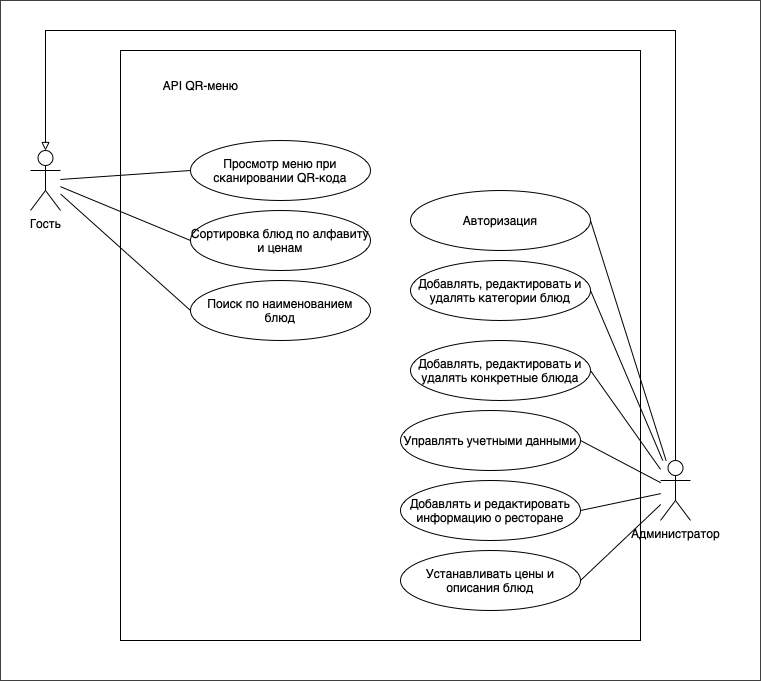

The diagram above was exported from draw.io. Its source (the exported page's mxGraphModel, read from the mxfile embedded in the PNG):
<mxGraphModel dx="1047" dy="1915" grid="1" gridSize="10" guides="1" tooltips="1" connect="1" arrows="1" fold="1" page="1" pageScale="1" pageWidth="827" pageHeight="1169" math="0" shadow="0">
  <root>
    <mxCell id="0" />
    <mxCell id="1" parent="0" />
    <mxCell id="xcVJKOptWXntVpBK8XEw-9" value="" style="rounded=0;whiteSpace=wrap;html=1;fontSize=16;fillColor=none;strokeWidth=0.75;" parent="1" vertex="1">
      <mxGeometry x="60" y="-20" width="760" height="680" as="geometry" />
    </mxCell>
    <mxCell id="xcVJKOptWXntVpBK8XEw-7" value="" style="rounded=0;whiteSpace=wrap;html=1;fontSize=16;fillColor=none;" parent="1" vertex="1">
      <mxGeometry x="180" y="30" width="520" height="590" as="geometry" />
    </mxCell>
    <mxCell id="u7f3apb0qztAJC17GVCw-5" value="Сортировка блюд по алфавиту и ценам" style="ellipse;whiteSpace=wrap;html=1;fillColor=none;" parent="1" vertex="1">
      <mxGeometry x="250" y="190" width="180" height="60" as="geometry" />
    </mxCell>
    <mxCell id="u7f3apb0qztAJC17GVCw-6" value="Поиск по наименованием блюд" style="ellipse;whiteSpace=wrap;html=1;fillColor=none;" parent="1" vertex="1">
      <mxGeometry x="250" y="260" width="180" height="60" as="geometry" />
    </mxCell>
    <mxCell id="D9NioYDdnn_8MICdKz4l-23" style="edgeStyle=none;curved=1;rounded=0;orthogonalLoop=1;jettySize=auto;html=1;entryX=1;entryY=0.5;entryDx=0;entryDy=0;fontSize=12;startSize=8;endSize=8;endArrow=none;endFill=0;" parent="1" source="u7f3apb0qztAJC17GVCw-17" target="VACI6TVyH3cSf_Adm4Pv-7" edge="1">
      <mxGeometry relative="1" as="geometry" />
    </mxCell>
    <mxCell id="D9NioYDdnn_8MICdKz4l-24" style="edgeStyle=none;curved=1;rounded=0;orthogonalLoop=1;jettySize=auto;html=1;entryX=1;entryY=0.5;entryDx=0;entryDy=0;fontSize=12;startSize=8;endSize=8;endArrow=none;endFill=0;" parent="1" source="u7f3apb0qztAJC17GVCw-17" target="VACI6TVyH3cSf_Adm4Pv-16" edge="1">
      <mxGeometry relative="1" as="geometry" />
    </mxCell>
    <mxCell id="D9NioYDdnn_8MICdKz4l-25" style="edgeStyle=none;curved=1;rounded=0;orthogonalLoop=1;jettySize=auto;html=1;entryX=1;entryY=0.5;entryDx=0;entryDy=0;fontSize=12;startSize=8;endSize=8;endArrow=none;endFill=0;" parent="1" source="u7f3apb0qztAJC17GVCw-17" target="VACI6TVyH3cSf_Adm4Pv-20" edge="1">
      <mxGeometry relative="1" as="geometry" />
    </mxCell>
    <mxCell id="D9NioYDdnn_8MICdKz4l-26" style="edgeStyle=none;curved=1;rounded=0;orthogonalLoop=1;jettySize=auto;html=1;entryX=1;entryY=0.5;entryDx=0;entryDy=0;fontSize=12;startSize=8;endSize=8;endArrow=none;endFill=0;" parent="1" source="u7f3apb0qztAJC17GVCw-17" target="VACI6TVyH3cSf_Adm4Pv-17" edge="1">
      <mxGeometry relative="1" as="geometry" />
    </mxCell>
    <mxCell id="D9NioYDdnn_8MICdKz4l-28" style="edgeStyle=none;curved=1;rounded=0;orthogonalLoop=1;jettySize=auto;html=1;entryX=1;entryY=0.5;entryDx=0;entryDy=0;fontSize=12;startSize=8;endSize=8;endArrow=none;endFill=0;" parent="1" source="u7f3apb0qztAJC17GVCw-17" target="D9NioYDdnn_8MICdKz4l-15" edge="1">
      <mxGeometry relative="1" as="geometry" />
    </mxCell>
    <mxCell id="D9NioYDdnn_8MICdKz4l-35" style="edgeStyle=none;curved=1;rounded=0;orthogonalLoop=1;jettySize=auto;html=1;entryX=1;entryY=0.5;entryDx=0;entryDy=0;fontSize=12;startSize=8;endSize=8;endArrow=none;endFill=0;" parent="1" source="u7f3apb0qztAJC17GVCw-17" target="D9NioYDdnn_8MICdKz4l-34" edge="1">
      <mxGeometry relative="1" as="geometry" />
    </mxCell>
    <mxCell id="u7f3apb0qztAJC17GVCw-17" value="Администратор" style="shape=umlActor;verticalLabelPosition=bottom;verticalAlign=top;html=1;" parent="1" vertex="1">
      <mxGeometry x="720" y="440" width="30" height="60" as="geometry" />
    </mxCell>
    <mxCell id="D9NioYDdnn_8MICdKz4l-1" style="edgeStyle=none;curved=1;rounded=0;orthogonalLoop=1;jettySize=auto;html=1;entryX=0;entryY=0.5;entryDx=0;entryDy=0;fontSize=12;startSize=8;endSize=8;endArrow=none;endFill=0;" parent="1" source="u7f3apb0qztAJC17GVCw-20" target="VACI6TVyH3cSf_Adm4Pv-2" edge="1">
      <mxGeometry relative="1" as="geometry" />
    </mxCell>
    <mxCell id="D9NioYDdnn_8MICdKz4l-2" style="edgeStyle=none;curved=1;rounded=0;orthogonalLoop=1;jettySize=auto;html=1;entryX=0;entryY=0.5;entryDx=0;entryDy=0;fontSize=12;startSize=8;endSize=8;endArrow=none;endFill=0;" parent="1" source="u7f3apb0qztAJC17GVCw-20" target="u7f3apb0qztAJC17GVCw-5" edge="1">
      <mxGeometry relative="1" as="geometry" />
    </mxCell>
    <mxCell id="D9NioYDdnn_8MICdKz4l-3" style="edgeStyle=none;curved=1;rounded=0;orthogonalLoop=1;jettySize=auto;html=1;entryX=0;entryY=0.5;entryDx=0;entryDy=0;fontSize=12;startSize=8;endSize=8;endArrow=none;endFill=0;" parent="1" source="u7f3apb0qztAJC17GVCw-20" target="u7f3apb0qztAJC17GVCw-6" edge="1">
      <mxGeometry relative="1" as="geometry" />
    </mxCell>
    <mxCell id="u7f3apb0qztAJC17GVCw-20" value="Гость" style="shape=umlActor;verticalLabelPosition=bottom;verticalAlign=top;html=1;" parent="1" vertex="1">
      <mxGeometry x="90" y="130" width="30" height="60" as="geometry" />
    </mxCell>
    <mxCell id="VACI6TVyH3cSf_Adm4Pv-2" value="Просмотр меню при сканировании QR-кода" style="ellipse;whiteSpace=wrap;html=1;fillColor=none;" parent="1" vertex="1">
      <mxGeometry x="250" y="120" width="180" height="60" as="geometry" />
    </mxCell>
    <mxCell id="VACI6TVyH3cSf_Adm4Pv-7" value="Добавлять, редактировать и удалять категории блюд&lt;span style=&quot;text-align: start;&quot; id=&quot;docs-internal-guid-a61dda2b-7fff-df2f-452f-0a1c2a277b74&quot;&gt;&lt;/span&gt;" style="ellipse;whiteSpace=wrap;html=1;fillColor=none;" parent="1" vertex="1">
      <mxGeometry x="470" y="240" width="180" height="60" as="geometry" />
    </mxCell>
    <mxCell id="VACI6TVyH3cSf_Adm4Pv-16" value="Добавлять, редактировать и удалять конкретные блюда" style="ellipse;whiteSpace=wrap;html=1;fillColor=none;" parent="1" vertex="1">
      <mxGeometry x="470" y="320" width="180" height="60" as="geometry" />
    </mxCell>
    <mxCell id="VACI6TVyH3cSf_Adm4Pv-17" value="Добавлять и редактировать информацию о ресторане" style="ellipse;whiteSpace=wrap;html=1;fillColor=none;" parent="1" vertex="1">
      <mxGeometry x="460" y="460" width="180" height="60" as="geometry" />
    </mxCell>
    <mxCell id="VACI6TVyH3cSf_Adm4Pv-20" value="Управлять учетными данными" style="ellipse;whiteSpace=wrap;html=1;fillColor=none;" parent="1" vertex="1">
      <mxGeometry x="460" y="390" width="180" height="60" as="geometry" />
    </mxCell>
    <mxCell id="D9NioYDdnn_8MICdKz4l-15" value="Устанавливать цены и описания блюд" style="ellipse;whiteSpace=wrap;html=1;fillColor=none;" parent="1" vertex="1">
      <mxGeometry x="460" y="530" width="180" height="60" as="geometry" />
    </mxCell>
    <mxCell id="D9NioYDdnn_8MICdKz4l-34" value="Авторизация" style="ellipse;whiteSpace=wrap;html=1;fillColor=none;" parent="1" vertex="1">
      <mxGeometry x="470" y="170" width="180" height="60" as="geometry" />
    </mxCell>
    <mxCell id="fKTuwyfo_pbY4NGte53Q-13" value="&lt;font style=&quot;font-size: 12px;&quot;&gt;API QR-меню&lt;/font&gt;" style="text;html=1;align=center;verticalAlign=middle;resizable=0;points=[];autosize=1;strokeColor=none;fillColor=none;fontSize=16;" parent="1" vertex="1">
      <mxGeometry x="210" y="50" width="100" height="30" as="geometry" />
    </mxCell>
    <mxCell id="BEgOX-KexfpRAHcf4ttn-2" style="edgeStyle=orthogonalEdgeStyle;rounded=0;orthogonalLoop=1;jettySize=auto;html=1;exitX=0.5;exitY=0;exitDx=0;exitDy=0;exitPerimeter=0;endArrow=block;endFill=0;" edge="1" parent="1" source="u7f3apb0qztAJC17GVCw-17">
      <mxGeometry relative="1" as="geometry">
        <mxPoint x="105" y="130" as="targetPoint" />
        <Array as="points">
          <mxPoint x="735" y="10" />
          <mxPoint x="105" y="10" />
        </Array>
      </mxGeometry>
    </mxCell>
  </root>
</mxGraphModel>